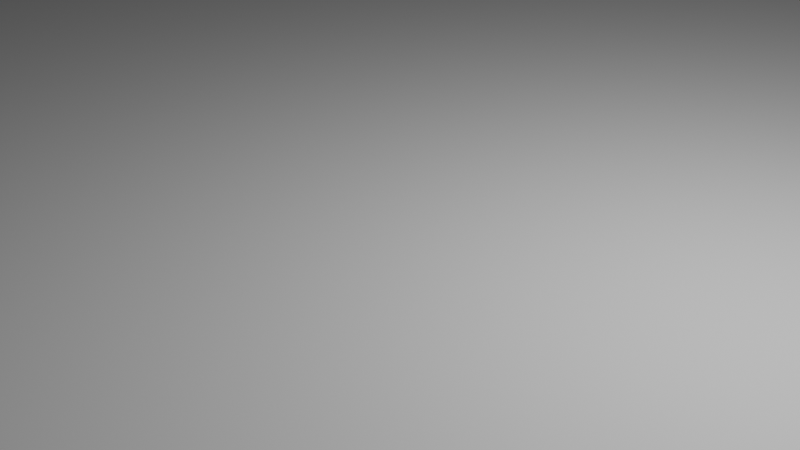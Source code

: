 # Source: cubetest.blend  (saved by Blender 3.3.6; exported with 4.5.12 LTS)
import bpy
from mathutils import Matrix  # noqa: F401  (used for matrix-valued properties, if any)

bpy.ops.wm.read_factory_settings(use_empty=True)
scene = bpy.context.scene
scene.name = 'Scene'

# ---- collections
col_collection = bpy.data.collections.new('Collection'); scene.collection.children.link(col_collection)

# ---- world
world_world = bpy.data.worlds.new('World'); scene.world = world_world
world_world.use_nodes = True; world_world.node_tree.nodes.clear()
_N = world_world.node_tree.nodes; _L = world_world.node_tree.links
n0 = _N.new('ShaderNodeOutputWorld'); n0.name = 'World Output'; n0.location = (300, 300)
n1 = _N.new('ShaderNodeBackground'); n1.name = 'Background'; n1.location = (10, 300)
n1.inputs[0].default_value = (0.05088, 0.05088, 0.05088, 1.0)
_L.new(n1.outputs[0], n0.inputs[0])
n0.is_active_output = True
world_world.color = (0.05088, 0.05088, 0.05088)
world_world.use_sun_shadow = False
world_world.sun_shadow_jitter_overblur = 0.0

# ---- cameras
cam_camera = bpy.data.cameras.new('Camera')
cam_camera.clip_end = 100.0
cam_camera.ortho_scale = 7.314

# ---- lights
light_light = bpy.data.lights.new('Light', 'POINT')
light_light.transmission_factor = 0.0
light_light.energy = 1000.0
light_light.shadow_soft_size = 0.1
light_light.shadow_maximum_resolution = 0.006
light_light.use_absolute_resolution = True

# ---- meshes
me_plane = bpy.data.meshes.new('Plane')
me_plane.from_pydata([(-1.0, -1.0, 0.0), (1.0, -1.0, 0.0), (-1.0, 1.0, 0.0), (1.0, 1.0, 0.0)], [], [(0, 1, 3, 2)])
_uv = me_plane.uv_layers.new(name='UVMap')
_uv.uv.foreach_set('vector', [0.0, 0.0, 1.0, 0.0, 1.0, 1.0, 0.0, 1.0])
me_plane.update()
me_cube = bpy.data.meshes.new('Cube')
me_cube.from_pydata([(-1.0, -1.0, -1.0), (-1.0, -1.0, 1.0), (-1.0, 1.0, -1.0), (-1.0, 1.0, 1.0), (1.0, -1.0, -1.0), (1.0, -1.0, 1.0), (1.0, 1.0, -1.0), (1.0, 1.0, 1.0)], [], [(0, 1, 3, 2), (2, 3, 7, 6), (6, 7, 5, 4), (4, 5, 1, 0), (2, 6, 4, 0), (7, 3, 1, 5)])
_uv = me_cube.uv_layers.new(name='UVMap')
_uv.uv.foreach_set('vector', [0.375, 0.0, 0.625, 0.0, 0.625, 0.25, 0.375, 0.25, 0.375, 0.25, 0.625, 0.25, 0.625, 0.5, 0.375, 0.5, 0.375, 0.5, 0.625, 0.5, 0.625, 0.75, 0.375, 0.75, 0.375, 0.75, 0.625, 0.75, 0.625, 1.0, 0.375, 1.0, 0.125, 0.5, 0.375, 0.5, 0.375, 0.75, 0.125, 0.75, 0.625, 0.5, 0.875, 0.5, 0.875, 0.75, 0.625, 0.75])
me_cube.update()

# ---- objects
ob_light = bpy.data.objects.new('Light', light_light)
ob_camera = bpy.data.objects.new('Camera', cam_camera)
ob_plane = bpy.data.objects.new('Plane', me_plane)
ob_cube = bpy.data.objects.new('Cube', me_cube)

# ---- transforms, parenting, visibility, modifiers, constraints
ob_light.location = (4.076, 1.005, 5.904)
ob_light.rotation_euler = (0.6503, 0.05522, 1.866)
ob_light.lock_rotations_4d = False
ob_light.empty_display_type = 'ARROWS'
ob_light.color = (0.0, 0.0, 0.0, 0.0)
ob_light.lineart.crease_threshold = 0.0
ob_camera.location = (7.359, -6.926, 4.958)
ob_camera.rotation_euler = (1.109, 0.0, 0.8149)
ob_camera.lock_rotations_4d = False
ob_camera.empty_display_type = 'ARROWS'
ob_camera.color = (0.0, 0.0, 0.0, 0.0)
ob_camera.display_type = 'WIRE'
ob_camera.lineart.crease_threshold = 0.0
ob_plane.location = (0.0, 0.0, -0.0797)
ob_plane.scale = (16.13, 16.13, 16.13)
ob_cube.location = (50.0, 0.0, 10.0)

# ---- collection membership
col_collection.objects.link(ob_light)
col_collection.objects.link(ob_camera)
col_collection.objects.link(ob_plane)
col_collection.objects.link(ob_cube)

# ---- scene / render settings (as saved in the file)
scene.camera = ob_camera
scene.frame_start = 1; scene.frame_end = 100; scene.frame_set(1)
scene.render.engine = 'BLENDER_EEVEE_NEXT'
scene.cycles.sampling_pattern = 'TABULATED_SOBOL'
scene.cycles.use_light_tree = False
scene.view_settings.view_transform = 'Filmic'
bpy.context.view_layer.update()
